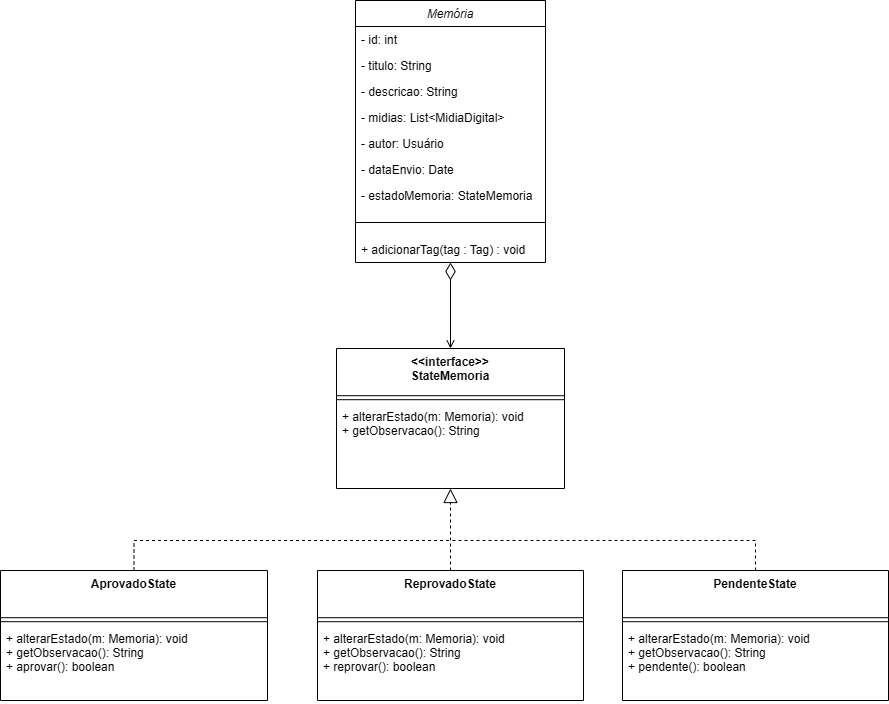

The diagram above was exported from draw.io. Its source (the exported page's mxGraphModel, read from the mxfile embedded in the PNG):
<mxGraphModel dx="1825" dy="590" grid="1" gridSize="10" guides="1" tooltips="1" connect="1" arrows="1" fold="1" page="1" pageScale="1" pageWidth="827" pageHeight="1169" math="0" shadow="0">
  <root>
    <mxCell id="0" />
    <mxCell id="1" parent="0" />
    <mxCell id="7" value="&lt;&lt;interface&gt;&gt;&#10;StateMemoria" style="swimlane;fontStyle=1;align=center;verticalAlign=top;childLayout=stackLayout;horizontal=1;startSize=47.2;horizontalStack=0;resizeParent=1;resizeParentMax=0;resizeLast=0;collapsible=0;marginBottom=0;" parent="1" vertex="1">
      <mxGeometry x="-124" y="528" width="228" height="140" as="geometry" />
    </mxCell>
    <mxCell id="8" style="line;strokeWidth=1;fillColor=none;align=left;verticalAlign=middle;spacingTop=-1;spacingLeft=3;spacingRight=3;rotatable=0;labelPosition=right;points=[];portConstraint=eastwest;strokeColor=inherit;" parent="7" vertex="1">
      <mxGeometry y="47.2" width="228" height="8" as="geometry" />
    </mxCell>
    <mxCell id="9" value="+ alterarEstado(m: Memoria): void&#10;+ getObservacao(): String " style="text;strokeColor=none;fillColor=none;align=left;verticalAlign=top;spacingLeft=4;spacingRight=4;overflow=hidden;rotatable=0;points=[[0,0.5],[1,0.5]];portConstraint=eastwest;" parent="7" vertex="1">
      <mxGeometry y="55.2" width="228" height="84.8" as="geometry" />
    </mxCell>
    <mxCell id="Y6Z2EeXK8QTyrHsLMKcN-38" style="edgeStyle=orthogonalEdgeStyle;rounded=0;orthogonalLoop=1;jettySize=auto;html=1;endArrow=none;startFill=0;dashed=1;" parent="1" source="10" edge="1">
      <mxGeometry relative="1" as="geometry">
        <mxPoint x="-10" y="720" as="targetPoint" />
        <Array as="points">
          <mxPoint x="-326" y="720" />
        </Array>
      </mxGeometry>
    </mxCell>
    <mxCell id="10" value="AprovadoState" style="swimlane;fontStyle=1;align=center;verticalAlign=top;childLayout=stackLayout;horizontal=1;startSize=47.2;horizontalStack=0;resizeParent=1;resizeParentMax=0;resizeLast=0;collapsible=0;marginBottom=0;" parent="1" vertex="1">
      <mxGeometry x="-460" y="750" width="267" height="130" as="geometry" />
    </mxCell>
    <mxCell id="11" style="line;strokeWidth=1;fillColor=none;align=left;verticalAlign=middle;spacingTop=-1;spacingLeft=3;spacingRight=3;rotatable=0;labelPosition=right;points=[];portConstraint=eastwest;strokeColor=inherit;" parent="10" vertex="1">
      <mxGeometry y="47.2" width="267" height="8" as="geometry" />
    </mxCell>
    <mxCell id="12" value="+ alterarEstado(m: Memoria): void&#10;+ getObservacao(): String &#10;+ aprovar(): boolean" style="text;strokeColor=none;fillColor=none;align=left;verticalAlign=top;spacingLeft=4;spacingRight=4;overflow=hidden;rotatable=0;points=[[0,0.5],[1,0.5]];portConstraint=eastwest;" parent="10" vertex="1">
      <mxGeometry y="55.2" width="267" height="74.8" as="geometry" />
    </mxCell>
    <mxCell id="Y6Z2EeXK8QTyrHsLMKcN-36" style="edgeStyle=orthogonalEdgeStyle;rounded=0;orthogonalLoop=1;jettySize=auto;html=1;entryX=0.5;entryY=1;entryDx=0;entryDy=0;endArrow=block;endFill=0;endSize=12;dashed=1;" parent="1" source="13" target="7" edge="1">
      <mxGeometry relative="1" as="geometry" />
    </mxCell>
    <mxCell id="13" value="ReprovadoState" style="swimlane;fontStyle=1;align=center;verticalAlign=top;childLayout=stackLayout;horizontal=1;startSize=47.2;horizontalStack=0;resizeParent=1;resizeParentMax=0;resizeLast=0;collapsible=0;marginBottom=0;" parent="1" vertex="1">
      <mxGeometry x="-143" y="750" width="266" height="130" as="geometry" />
    </mxCell>
    <mxCell id="14" style="line;strokeWidth=1;fillColor=none;align=left;verticalAlign=middle;spacingTop=-1;spacingLeft=3;spacingRight=3;rotatable=0;labelPosition=right;points=[];portConstraint=eastwest;strokeColor=inherit;" parent="13" vertex="1">
      <mxGeometry y="47.2" width="266" height="8" as="geometry" />
    </mxCell>
    <mxCell id="15" value="+ alterarEstado(m: Memoria): void&#10;+ getObservacao(): String &#10;+ reprovar(): boolean" style="text;strokeColor=none;fillColor=none;align=left;verticalAlign=top;spacingLeft=4;spacingRight=4;overflow=hidden;rotatable=0;points=[[0,0.5],[1,0.5]];portConstraint=eastwest;" parent="13" vertex="1">
      <mxGeometry y="55.2" width="266" height="74.8" as="geometry" />
    </mxCell>
    <mxCell id="Y6Z2EeXK8QTyrHsLMKcN-29" style="edgeStyle=orthogonalEdgeStyle;rounded=0;orthogonalLoop=1;jettySize=auto;html=1;entryX=0.5;entryY=0;entryDx=0;entryDy=0;endArrow=open;endFill=0;startArrow=diamondThin;startFill=0;endSize=6;startSize=15;" parent="1" source="Y6Z2EeXK8QTyrHsLMKcN-18" target="7" edge="1">
      <mxGeometry relative="1" as="geometry" />
    </mxCell>
    <mxCell id="Y6Z2EeXK8QTyrHsLMKcN-18" value="Memória" style="swimlane;fontStyle=2;align=center;verticalAlign=top;childLayout=stackLayout;horizontal=1;startSize=26;horizontalStack=0;resizeParent=1;resizeLast=0;collapsible=1;marginBottom=0;rounded=0;shadow=0;strokeWidth=1;" parent="1" vertex="1">
      <mxGeometry x="-105" y="180" width="190" height="262" as="geometry">
        <mxRectangle x="418" y="320" width="160" height="210" as="alternateBounds" />
      </mxGeometry>
    </mxCell>
    <mxCell id="Y6Z2EeXK8QTyrHsLMKcN-19" value="- id: int" style="text;align=left;verticalAlign=top;spacingLeft=4;spacingRight=4;overflow=hidden;rotatable=0;points=[[0,0.5],[1,0.5]];portConstraint=eastwest;" parent="Y6Z2EeXK8QTyrHsLMKcN-18" vertex="1">
      <mxGeometry y="26" width="190" height="26" as="geometry" />
    </mxCell>
    <mxCell id="Y6Z2EeXK8QTyrHsLMKcN-20" value="- titulo: String" style="text;align=left;verticalAlign=top;spacingLeft=4;spacingRight=4;overflow=hidden;rotatable=0;points=[[0,0.5],[1,0.5]];portConstraint=eastwest;rounded=0;shadow=0;html=0;" parent="Y6Z2EeXK8QTyrHsLMKcN-18" vertex="1">
      <mxGeometry y="52" width="190" height="26" as="geometry" />
    </mxCell>
    <mxCell id="Y6Z2EeXK8QTyrHsLMKcN-21" value="- descricao: String&#10;" style="text;align=left;verticalAlign=top;spacingLeft=4;spacingRight=4;overflow=hidden;rotatable=0;points=[[0,0.5],[1,0.5]];portConstraint=eastwest;rounded=0;shadow=0;html=0;" parent="Y6Z2EeXK8QTyrHsLMKcN-18" vertex="1">
      <mxGeometry y="78" width="190" height="26" as="geometry" />
    </mxCell>
    <mxCell id="Y6Z2EeXK8QTyrHsLMKcN-22" value="- midias: List&lt;MidiaDigital&gt;" style="text;align=left;verticalAlign=top;spacingLeft=4;spacingRight=4;overflow=hidden;rotatable=0;points=[[0,0.5],[1,0.5]];portConstraint=eastwest;rounded=0;shadow=0;html=0;" parent="Y6Z2EeXK8QTyrHsLMKcN-18" vertex="1">
      <mxGeometry y="104" width="190" height="26" as="geometry" />
    </mxCell>
    <mxCell id="Y6Z2EeXK8QTyrHsLMKcN-24" value="- autor: Usuário" style="text;align=left;verticalAlign=top;spacingLeft=4;spacingRight=4;overflow=hidden;rotatable=0;points=[[0,0.5],[1,0.5]];portConstraint=eastwest;rounded=0;shadow=0;html=0;" parent="Y6Z2EeXK8QTyrHsLMKcN-18" vertex="1">
      <mxGeometry y="130" width="190" height="26" as="geometry" />
    </mxCell>
    <mxCell id="Y6Z2EeXK8QTyrHsLMKcN-25" value="- dataEnvio: Date&#10;" style="text;align=left;verticalAlign=top;spacingLeft=4;spacingRight=4;overflow=hidden;rotatable=0;points=[[0,0.5],[1,0.5]];portConstraint=eastwest;rounded=0;shadow=0;html=0;" parent="Y6Z2EeXK8QTyrHsLMKcN-18" vertex="1">
      <mxGeometry y="156" width="190" height="26" as="geometry" />
    </mxCell>
    <mxCell id="Y6Z2EeXK8QTyrHsLMKcN-31" value="- estadoMemoria: StateMemoria" style="text;align=left;verticalAlign=top;spacingLeft=4;spacingRight=4;overflow=hidden;rotatable=0;points=[[0,0.5],[1,0.5]];portConstraint=eastwest;rounded=0;shadow=0;html=0;" parent="Y6Z2EeXK8QTyrHsLMKcN-18" vertex="1">
      <mxGeometry y="182" width="190" height="26" as="geometry" />
    </mxCell>
    <mxCell id="Y6Z2EeXK8QTyrHsLMKcN-26" value="" style="line;html=1;strokeWidth=1;align=left;verticalAlign=middle;spacingTop=-1;spacingLeft=3;spacingRight=3;rotatable=0;labelPosition=right;points=[];portConstraint=eastwest;" parent="Y6Z2EeXK8QTyrHsLMKcN-18" vertex="1">
      <mxGeometry y="208" width="190" height="28" as="geometry" />
    </mxCell>
    <mxCell id="Y6Z2EeXK8QTyrHsLMKcN-27" value="+ adicionarTag(tag : Tag) : void" style="text;align=left;verticalAlign=top;spacingLeft=4;spacingRight=4;overflow=hidden;rotatable=0;points=[[0,0.5],[1,0.5]];portConstraint=eastwest;rounded=0;shadow=0;html=0;" parent="Y6Z2EeXK8QTyrHsLMKcN-18" vertex="1">
      <mxGeometry y="236" width="190" height="26" as="geometry" />
    </mxCell>
    <mxCell id="Y6Z2EeXK8QTyrHsLMKcN-37" style="edgeStyle=orthogonalEdgeStyle;rounded=0;orthogonalLoop=1;jettySize=auto;html=1;endArrow=none;startFill=0;dashed=1;" parent="1" source="Y6Z2EeXK8QTyrHsLMKcN-32" edge="1">
      <mxGeometry relative="1" as="geometry">
        <mxPoint x="-10" y="720" as="targetPoint" />
        <Array as="points">
          <mxPoint x="295" y="720" />
        </Array>
      </mxGeometry>
    </mxCell>
    <mxCell id="Y6Z2EeXK8QTyrHsLMKcN-32" value="PendenteState" style="swimlane;fontStyle=1;align=center;verticalAlign=top;childLayout=stackLayout;horizontal=1;startSize=47.2;horizontalStack=0;resizeParent=1;resizeParentMax=0;resizeLast=0;collapsible=0;marginBottom=0;" parent="1" vertex="1">
      <mxGeometry x="162" y="750" width="266" height="130" as="geometry" />
    </mxCell>
    <mxCell id="Y6Z2EeXK8QTyrHsLMKcN-33" style="line;strokeWidth=1;fillColor=none;align=left;verticalAlign=middle;spacingTop=-1;spacingLeft=3;spacingRight=3;rotatable=0;labelPosition=right;points=[];portConstraint=eastwest;strokeColor=inherit;" parent="Y6Z2EeXK8QTyrHsLMKcN-32" vertex="1">
      <mxGeometry y="47.2" width="266" height="8" as="geometry" />
    </mxCell>
    <mxCell id="Y6Z2EeXK8QTyrHsLMKcN-34" value="+ alterarEstado(m: Memoria): void&#10;+ getObservacao(): String &#10;+ pendente(): boolean" style="text;strokeColor=none;fillColor=none;align=left;verticalAlign=top;spacingLeft=4;spacingRight=4;overflow=hidden;rotatable=0;points=[[0,0.5],[1,0.5]];portConstraint=eastwest;" parent="Y6Z2EeXK8QTyrHsLMKcN-32" vertex="1">
      <mxGeometry y="55.2" width="266" height="74.8" as="geometry" />
    </mxCell>
  </root>
</mxGraphModel>